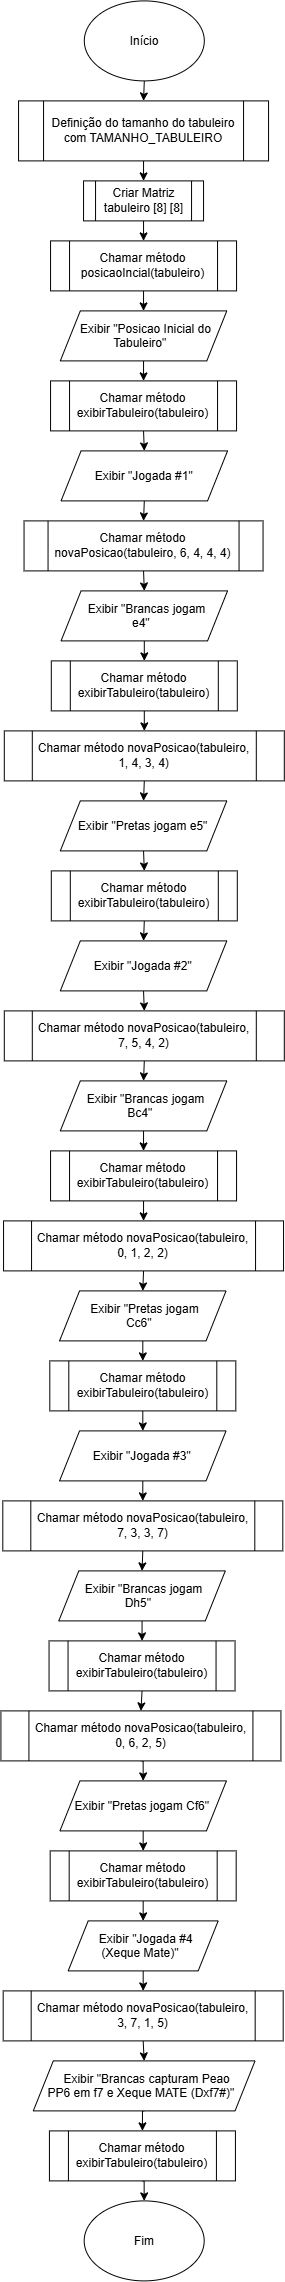

The diagram above was exported from draw.io. Its source (the exported page's mxGraphModel, read from the mxfile embedded in the PNG):
<mxGraphModel dx="1717" dy="937" grid="1" gridSize="10" guides="1" tooltips="1" connect="1" arrows="1" fold="1" page="1" pageScale="1" pageWidth="827" pageHeight="1169" math="0" shadow="0">
  <root>
    <mxCell id="0" />
    <mxCell id="1" parent="0" />
    <mxCell id="iFdZIUGkAZ92Y9VlMe0--11" edge="1" parent="1" source="iFdZIUGkAZ92Y9VlMe0--1" style="edgeStyle=orthogonalEdgeStyle;rounded=0;orthogonalLoop=1;jettySize=auto;html=1;exitX=0.5;exitY=1;exitDx=0;exitDy=0;entryX=0.5;entryY=0;entryDx=0;entryDy=0;" target="iFdZIUGkAZ92Y9VlMe0--2">
      <mxGeometry relative="1" as="geometry" />
    </mxCell>
    <mxCell id="iFdZIUGkAZ92Y9VlMe0--1" parent="1" style="ellipse;whiteSpace=wrap;html=1;shapeInside=1;" value="Início" vertex="1">
      <mxGeometry height="80" width="120" x="354" y="30" as="geometry" />
    </mxCell>
    <mxCell id="iFdZIUGkAZ92Y9VlMe0--10" edge="1" parent="1" source="iFdZIUGkAZ92Y9VlMe0--2" style="edgeStyle=orthogonalEdgeStyle;rounded=0;orthogonalLoop=1;jettySize=auto;html=1;exitX=0.5;exitY=1;exitDx=0;exitDy=0;entryX=0.5;entryY=0;entryDx=0;entryDy=0;" target="iFdZIUGkAZ92Y9VlMe0--3">
      <mxGeometry relative="1" as="geometry" />
    </mxCell>
    <mxCell id="iFdZIUGkAZ92Y9VlMe0--2" parent="1" style="shape=process;whiteSpace=wrap;html=1;backgroundOutline=1;" value="Definição do tamanho do tabuleiro com TAMANHO_TABULEIRO" vertex="1">
      <mxGeometry height="60" width="250" x="288.25" y="130" as="geometry" />
    </mxCell>
    <mxCell id="iFdZIUGkAZ92Y9VlMe0--12" edge="1" parent="1" source="iFdZIUGkAZ92Y9VlMe0--3" style="edgeStyle=orthogonalEdgeStyle;rounded=0;orthogonalLoop=1;jettySize=auto;html=1;exitX=0.5;exitY=1;exitDx=0;exitDy=0;entryX=0.5;entryY=0;entryDx=0;entryDy=0;" target="iFdZIUGkAZ92Y9VlMe0--5">
      <mxGeometry relative="1" as="geometry" />
    </mxCell>
    <mxCell id="iFdZIUGkAZ92Y9VlMe0--3" parent="1" style="shape=process;whiteSpace=wrap;html=1;backgroundOutline=1;" value="Criar Matriz tabuleiro [8] [8]" vertex="1">
      <mxGeometry height="40" width="120" x="353.25" y="210" as="geometry" />
    </mxCell>
    <mxCell id="iFdZIUGkAZ92Y9VlMe0--14" edge="1" parent="1" source="iFdZIUGkAZ92Y9VlMe0--4" style="edgeStyle=orthogonalEdgeStyle;rounded=0;orthogonalLoop=1;jettySize=auto;html=1;exitX=0.5;exitY=1;exitDx=0;exitDy=0;entryX=0.5;entryY=0;entryDx=0;entryDy=0;" target="iFdZIUGkAZ92Y9VlMe0--7">
      <mxGeometry relative="1" as="geometry" />
    </mxCell>
    <mxCell id="iFdZIUGkAZ92Y9VlMe0--4" parent="1" style="shape=parallelogram;perimeter=parallelogramPerimeter;whiteSpace=wrap;html=1;shapeInside=1;fixedSize=1;" value="Exibir &quot;Posicao Inicial do Tabuleiro&quot;" vertex="1">
      <mxGeometry height="50" width="166.5" x="330" y="340" as="geometry" />
    </mxCell>
    <mxCell id="iFdZIUGkAZ92Y9VlMe0--13" edge="1" parent="1" source="iFdZIUGkAZ92Y9VlMe0--5" style="edgeStyle=orthogonalEdgeStyle;rounded=0;orthogonalLoop=1;jettySize=auto;html=1;exitX=0.5;exitY=1;exitDx=0;exitDy=0;entryX=0.5;entryY=0;entryDx=0;entryDy=0;" target="iFdZIUGkAZ92Y9VlMe0--4">
      <mxGeometry relative="1" as="geometry" />
    </mxCell>
    <mxCell id="iFdZIUGkAZ92Y9VlMe0--5" parent="1" style="shape=process;whiteSpace=wrap;html=1;backgroundOutline=1;" value="Chamar método posicaoIncial(tabuleiro)" vertex="1">
      <mxGeometry height="50" width="186" x="320.25" y="270" as="geometry" />
    </mxCell>
    <mxCell id="iFdZIUGkAZ92Y9VlMe0--15" edge="1" parent="1" source="iFdZIUGkAZ92Y9VlMe0--7" style="edgeStyle=orthogonalEdgeStyle;rounded=0;orthogonalLoop=1;jettySize=auto;html=1;exitX=0.5;exitY=1;exitDx=0;exitDy=0;entryX=0.5;entryY=0;entryDx=0;entryDy=0;" target="iFdZIUGkAZ92Y9VlMe0--8">
      <mxGeometry relative="1" as="geometry" />
    </mxCell>
    <mxCell id="iFdZIUGkAZ92Y9VlMe0--7" parent="1" style="shape=process;whiteSpace=wrap;html=1;backgroundOutline=1;" value="Chamar método exibirTabuleiro(tabuleiro)" vertex="1">
      <mxGeometry height="50" width="186" x="320.25" y="410" as="geometry" />
    </mxCell>
    <mxCell id="iFdZIUGkAZ92Y9VlMe0--28" edge="1" parent="1" source="iFdZIUGkAZ92Y9VlMe0--8" style="edgeStyle=orthogonalEdgeStyle;rounded=0;orthogonalLoop=1;jettySize=auto;html=1;exitX=0.5;exitY=1;exitDx=0;exitDy=0;entryX=0.5;entryY=0;entryDx=0;entryDy=0;" target="iFdZIUGkAZ92Y9VlMe0--9">
      <mxGeometry relative="1" as="geometry" />
    </mxCell>
    <mxCell id="iFdZIUGkAZ92Y9VlMe0--8" parent="1" style="shape=parallelogram;perimeter=parallelogramPerimeter;whiteSpace=wrap;html=1;shapeInside=1;fixedSize=1;" value="Exibir &quot;Jogada #1&quot;" vertex="1">
      <mxGeometry height="50" width="166.5" x="330.75" y="480" as="geometry" />
    </mxCell>
    <mxCell id="iFdZIUGkAZ92Y9VlMe0--29" edge="1" parent="1" source="iFdZIUGkAZ92Y9VlMe0--9" style="edgeStyle=orthogonalEdgeStyle;rounded=0;orthogonalLoop=1;jettySize=auto;html=1;exitX=0.5;exitY=1;exitDx=0;exitDy=0;entryX=0.5;entryY=0;entryDx=0;entryDy=0;" target="iFdZIUGkAZ92Y9VlMe0--16">
      <mxGeometry relative="1" as="geometry" />
    </mxCell>
    <mxCell id="iFdZIUGkAZ92Y9VlMe0--9" parent="1" style="shape=process;whiteSpace=wrap;html=1;backgroundOutline=1;" value="Chamar método novaPosicao(tabuleiro, 6, 4, 4, 4)" vertex="1">
      <mxGeometry height="50" width="239" x="293.75" y="550" as="geometry" />
    </mxCell>
    <mxCell id="iFdZIUGkAZ92Y9VlMe0--30" edge="1" parent="1" source="iFdZIUGkAZ92Y9VlMe0--16" style="edgeStyle=orthogonalEdgeStyle;rounded=0;orthogonalLoop=1;jettySize=auto;html=1;exitX=0.5;exitY=1;exitDx=0;exitDy=0;entryX=0.5;entryY=0;entryDx=0;entryDy=0;" target="iFdZIUGkAZ92Y9VlMe0--19">
      <mxGeometry relative="1" as="geometry" />
    </mxCell>
    <mxCell id="iFdZIUGkAZ92Y9VlMe0--16" parent="1" style="shape=parallelogram;perimeter=parallelogramPerimeter;whiteSpace=wrap;html=1;shapeInside=1;fixedSize=1;" value="Exibir &quot;Brancas jogam e4&quot;" vertex="1">
      <mxGeometry height="50" width="166.5" x="330.75" y="620" as="geometry" />
    </mxCell>
    <mxCell id="iFdZIUGkAZ92Y9VlMe0--31" edge="1" parent="1" source="iFdZIUGkAZ92Y9VlMe0--19" style="edgeStyle=orthogonalEdgeStyle;rounded=0;orthogonalLoop=1;jettySize=auto;html=1;exitX=0.5;exitY=1;exitDx=0;exitDy=0;entryX=0.5;entryY=0;entryDx=0;entryDy=0;" target="iFdZIUGkAZ92Y9VlMe0--20">
      <mxGeometry relative="1" as="geometry" />
    </mxCell>
    <mxCell id="iFdZIUGkAZ92Y9VlMe0--19" parent="1" style="shape=process;whiteSpace=wrap;html=1;backgroundOutline=1;" value="Chamar método exibirTabuleiro(tabuleiro)" vertex="1">
      <mxGeometry height="50" width="186" x="321" y="690" as="geometry" />
    </mxCell>
    <mxCell id="iFdZIUGkAZ92Y9VlMe0--32" edge="1" parent="1" source="iFdZIUGkAZ92Y9VlMe0--20" style="edgeStyle=orthogonalEdgeStyle;rounded=0;orthogonalLoop=1;jettySize=auto;html=1;exitX=0.5;exitY=1;exitDx=0;exitDy=0;entryX=0.5;entryY=0;entryDx=0;entryDy=0;" target="iFdZIUGkAZ92Y9VlMe0--21">
      <mxGeometry relative="1" as="geometry" />
    </mxCell>
    <mxCell id="iFdZIUGkAZ92Y9VlMe0--20" parent="1" style="shape=process;whiteSpace=wrap;html=1;backgroundOutline=1;" value="Chamar método&amp;nbsp;novaPosicao(tabuleiro, 1, 4, 3, 4)" vertex="1">
      <mxGeometry height="50" width="280" x="274" y="760" as="geometry" />
    </mxCell>
    <mxCell id="iFdZIUGkAZ92Y9VlMe0--33" edge="1" parent="1" source="iFdZIUGkAZ92Y9VlMe0--21" style="edgeStyle=orthogonalEdgeStyle;rounded=0;orthogonalLoop=1;jettySize=auto;html=1;exitX=0.5;exitY=1;exitDx=0;exitDy=0;entryX=0.5;entryY=0;entryDx=0;entryDy=0;" target="iFdZIUGkAZ92Y9VlMe0--23">
      <mxGeometry relative="1" as="geometry" />
    </mxCell>
    <mxCell id="iFdZIUGkAZ92Y9VlMe0--21" parent="1" style="shape=parallelogram;perimeter=parallelogramPerimeter;whiteSpace=wrap;html=1;shapeInside=1;fixedSize=1;" value="Exibir &quot;Pretas jogam e5&quot;" vertex="1">
      <mxGeometry height="50" width="166.5" x="330" y="830" as="geometry" />
    </mxCell>
    <mxCell id="iFdZIUGkAZ92Y9VlMe0--34" edge="1" parent="1" source="iFdZIUGkAZ92Y9VlMe0--23" style="edgeStyle=orthogonalEdgeStyle;rounded=0;orthogonalLoop=1;jettySize=auto;html=1;exitX=0.5;exitY=1;exitDx=0;exitDy=0;entryX=0.5;entryY=0;entryDx=0;entryDy=0;" target="iFdZIUGkAZ92Y9VlMe0--24">
      <mxGeometry relative="1" as="geometry" />
    </mxCell>
    <mxCell id="iFdZIUGkAZ92Y9VlMe0--23" parent="1" style="shape=process;whiteSpace=wrap;html=1;backgroundOutline=1;" value="Chamar método exibirTabuleiro(tabuleiro)" vertex="1">
      <mxGeometry height="50" width="186" x="321" y="900" as="geometry" />
    </mxCell>
    <mxCell id="iFdZIUGkAZ92Y9VlMe0--35" edge="1" parent="1" source="iFdZIUGkAZ92Y9VlMe0--24" style="edgeStyle=orthogonalEdgeStyle;rounded=0;orthogonalLoop=1;jettySize=auto;html=1;exitX=0.5;exitY=1;exitDx=0;exitDy=0;entryX=0.5;entryY=0;entryDx=0;entryDy=0;" target="iFdZIUGkAZ92Y9VlMe0--25">
      <mxGeometry relative="1" as="geometry" />
    </mxCell>
    <mxCell id="iFdZIUGkAZ92Y9VlMe0--24" parent="1" style="shape=parallelogram;perimeter=parallelogramPerimeter;whiteSpace=wrap;html=1;shapeInside=1;fixedSize=1;" value="Exibir &quot;Jogada #2&quot;" vertex="1">
      <mxGeometry height="50" width="166.5" x="330" y="970" as="geometry" />
    </mxCell>
    <mxCell id="iFdZIUGkAZ92Y9VlMe0--36" edge="1" parent="1" source="iFdZIUGkAZ92Y9VlMe0--25" style="edgeStyle=orthogonalEdgeStyle;rounded=0;orthogonalLoop=1;jettySize=auto;html=1;exitX=0.5;exitY=1;exitDx=0;exitDy=0;entryX=0.5;entryY=0;entryDx=0;entryDy=0;" target="iFdZIUGkAZ92Y9VlMe0--26">
      <mxGeometry relative="1" as="geometry" />
    </mxCell>
    <mxCell id="iFdZIUGkAZ92Y9VlMe0--25" parent="1" style="shape=process;whiteSpace=wrap;html=1;backgroundOutline=1;" value="Chamar método&amp;nbsp;novaPosicao(tabuleiro, 7, 5, 4, 2)" vertex="1">
      <mxGeometry height="50" width="280" x="274" y="1040" as="geometry" />
    </mxCell>
    <mxCell id="iFdZIUGkAZ92Y9VlMe0--37" edge="1" parent="1" source="iFdZIUGkAZ92Y9VlMe0--26" style="edgeStyle=orthogonalEdgeStyle;rounded=0;orthogonalLoop=1;jettySize=auto;html=1;exitX=0.5;exitY=1;exitDx=0;exitDy=0;entryX=0.5;entryY=0;entryDx=0;entryDy=0;" target="iFdZIUGkAZ92Y9VlMe0--27">
      <mxGeometry relative="1" as="geometry" />
    </mxCell>
    <mxCell id="iFdZIUGkAZ92Y9VlMe0--26" parent="1" style="shape=parallelogram;perimeter=parallelogramPerimeter;whiteSpace=wrap;html=1;shapeInside=1;fixedSize=1;" value="Exibir &quot;Brancas jogam Bc4&quot;" vertex="1">
      <mxGeometry height="50" width="166.5" x="330" y="1110" as="geometry" />
    </mxCell>
    <mxCell id="iFdZIUGkAZ92Y9VlMe0--51" edge="1" parent="1" source="iFdZIUGkAZ92Y9VlMe0--27" style="edgeStyle=orthogonalEdgeStyle;rounded=0;orthogonalLoop=1;jettySize=auto;html=1;exitX=0.5;exitY=1;exitDx=0;exitDy=0;entryX=0.5;entryY=0;entryDx=0;entryDy=0;" target="iFdZIUGkAZ92Y9VlMe0--40">
      <mxGeometry relative="1" as="geometry" />
    </mxCell>
    <mxCell id="iFdZIUGkAZ92Y9VlMe0--27" parent="1" style="shape=process;whiteSpace=wrap;html=1;backgroundOutline=1;" value="Chamar método exibirTabuleiro(tabuleiro)" vertex="1">
      <mxGeometry height="50" width="186" x="320.25" y="1180" as="geometry" />
    </mxCell>
    <mxCell id="iFdZIUGkAZ92Y9VlMe0--39" edge="1" parent="1" source="iFdZIUGkAZ92Y9VlMe0--40" style="edgeStyle=orthogonalEdgeStyle;rounded=0;orthogonalLoop=1;jettySize=auto;html=1;exitX=0.5;exitY=1;exitDx=0;exitDy=0;entryX=0.5;entryY=0;entryDx=0;entryDy=0;" target="iFdZIUGkAZ92Y9VlMe0--42">
      <mxGeometry relative="1" as="geometry" />
    </mxCell>
    <mxCell id="iFdZIUGkAZ92Y9VlMe0--40" parent="1" style="shape=process;whiteSpace=wrap;html=1;backgroundOutline=1;" value="Chamar método&amp;nbsp;novaPosicao(tabuleiro, 0, 1, 2, 2)" vertex="1">
      <mxGeometry height="50" width="280" x="273.25" y="1250" as="geometry" />
    </mxCell>
    <mxCell id="iFdZIUGkAZ92Y9VlMe0--41" edge="1" parent="1" source="iFdZIUGkAZ92Y9VlMe0--42" style="edgeStyle=orthogonalEdgeStyle;rounded=0;orthogonalLoop=1;jettySize=auto;html=1;exitX=0.5;exitY=1;exitDx=0;exitDy=0;entryX=0.5;entryY=0;entryDx=0;entryDy=0;" target="iFdZIUGkAZ92Y9VlMe0--43">
      <mxGeometry relative="1" as="geometry" />
    </mxCell>
    <mxCell id="iFdZIUGkAZ92Y9VlMe0--42" parent="1" style="shape=parallelogram;perimeter=parallelogramPerimeter;whiteSpace=wrap;html=1;shapeInside=1;fixedSize=1;" value="Exibir &quot;Pretas jogam Cc6&quot;" vertex="1">
      <mxGeometry height="50" width="166.5" x="329.25" y="1320" as="geometry" />
    </mxCell>
    <mxCell id="iFdZIUGkAZ92Y9VlMe0--45" edge="1" parent="1" source="iFdZIUGkAZ92Y9VlMe0--43" style="edgeStyle=orthogonalEdgeStyle;rounded=0;orthogonalLoop=1;jettySize=auto;html=1;exitX=0.5;exitY=1;exitDx=0;exitDy=0;entryX=0.5;entryY=0;entryDx=0;entryDy=0;" target="iFdZIUGkAZ92Y9VlMe0--44">
      <mxGeometry relative="1" as="geometry" />
    </mxCell>
    <mxCell id="iFdZIUGkAZ92Y9VlMe0--43" parent="1" style="shape=process;whiteSpace=wrap;html=1;backgroundOutline=1;" value="Chamar método exibirTabuleiro(tabuleiro)" vertex="1">
      <mxGeometry height="50" width="186" x="319.5" y="1390" as="geometry" />
    </mxCell>
    <mxCell id="iFdZIUGkAZ92Y9VlMe0--52" edge="1" parent="1" source="iFdZIUGkAZ92Y9VlMe0--44" style="edgeStyle=orthogonalEdgeStyle;rounded=0;orthogonalLoop=1;jettySize=auto;html=1;exitX=0.5;exitY=1;exitDx=0;exitDy=0;entryX=0.5;entryY=0;entryDx=0;entryDy=0;" target="iFdZIUGkAZ92Y9VlMe0--47">
      <mxGeometry relative="1" as="geometry" />
    </mxCell>
    <mxCell id="iFdZIUGkAZ92Y9VlMe0--44" parent="1" style="shape=parallelogram;perimeter=parallelogramPerimeter;whiteSpace=wrap;html=1;shapeInside=1;fixedSize=1;" value="Exibir &quot;Jogada #3&quot;" vertex="1">
      <mxGeometry height="50" width="166.5" x="329.25" y="1460" as="geometry" />
    </mxCell>
    <mxCell id="iFdZIUGkAZ92Y9VlMe0--46" edge="1" parent="1" source="iFdZIUGkAZ92Y9VlMe0--47" style="edgeStyle=orthogonalEdgeStyle;rounded=0;orthogonalLoop=1;jettySize=auto;html=1;exitX=0.5;exitY=1;exitDx=0;exitDy=0;entryX=0.5;entryY=0;entryDx=0;entryDy=0;" target="iFdZIUGkAZ92Y9VlMe0--49">
      <mxGeometry relative="1" as="geometry" />
    </mxCell>
    <mxCell id="iFdZIUGkAZ92Y9VlMe0--47" parent="1" style="shape=process;whiteSpace=wrap;html=1;backgroundOutline=1;" value="Chamar método&amp;nbsp;novaPosicao(tabuleiro, 7, 3, 3, 7)" vertex="1">
      <mxGeometry height="50" width="280" x="272.5" y="1530" as="geometry" />
    </mxCell>
    <mxCell id="iFdZIUGkAZ92Y9VlMe0--48" edge="1" parent="1" source="iFdZIUGkAZ92Y9VlMe0--49" style="edgeStyle=orthogonalEdgeStyle;rounded=0;orthogonalLoop=1;jettySize=auto;html=1;exitX=0.5;exitY=1;exitDx=0;exitDy=0;entryX=0.5;entryY=0;entryDx=0;entryDy=0;" target="iFdZIUGkAZ92Y9VlMe0--50">
      <mxGeometry relative="1" as="geometry" />
    </mxCell>
    <mxCell id="iFdZIUGkAZ92Y9VlMe0--49" parent="1" style="shape=parallelogram;perimeter=parallelogramPerimeter;whiteSpace=wrap;html=1;shapeInside=1;fixedSize=1;" value="Exibir &quot;Brancas jogam Dh5&quot;" vertex="1">
      <mxGeometry height="50" width="166.5" x="328.5" y="1600" as="geometry" />
    </mxCell>
    <mxCell id="iFdZIUGkAZ92Y9VlMe0--58" edge="1" parent="1" source="iFdZIUGkAZ92Y9VlMe0--50" style="edgeStyle=orthogonalEdgeStyle;rounded=0;orthogonalLoop=1;jettySize=auto;html=1;exitX=0.5;exitY=1;exitDx=0;exitDy=0;entryX=0.5;entryY=0;entryDx=0;entryDy=0;" target="iFdZIUGkAZ92Y9VlMe0--54">
      <mxGeometry relative="1" as="geometry" />
    </mxCell>
    <mxCell id="iFdZIUGkAZ92Y9VlMe0--50" parent="1" style="shape=process;whiteSpace=wrap;html=1;backgroundOutline=1;" value="Chamar método exibirTabuleiro(tabuleiro)" vertex="1">
      <mxGeometry height="50" width="186" x="318.75" y="1670" as="geometry" />
    </mxCell>
    <mxCell id="iFdZIUGkAZ92Y9VlMe0--53" edge="1" parent="1" source="iFdZIUGkAZ92Y9VlMe0--54" style="edgeStyle=orthogonalEdgeStyle;rounded=0;orthogonalLoop=1;jettySize=auto;html=1;exitX=0.5;exitY=1;exitDx=0;exitDy=0;entryX=0.5;entryY=0;entryDx=0;entryDy=0;" target="iFdZIUGkAZ92Y9VlMe0--56">
      <mxGeometry relative="1" as="geometry" />
    </mxCell>
    <mxCell id="iFdZIUGkAZ92Y9VlMe0--54" parent="1" style="shape=process;whiteSpace=wrap;html=1;backgroundOutline=1;" value="Chamar método&amp;nbsp;novaPosicao(tabuleiro, 0, 6, 2, 5)" vertex="1">
      <mxGeometry height="50" width="280" x="270.63" y="1740" as="geometry" />
    </mxCell>
    <mxCell id="iFdZIUGkAZ92Y9VlMe0--55" edge="1" parent="1" source="iFdZIUGkAZ92Y9VlMe0--56" style="edgeStyle=orthogonalEdgeStyle;rounded=0;orthogonalLoop=1;jettySize=auto;html=1;exitX=0.5;exitY=1;exitDx=0;exitDy=0;entryX=0.5;entryY=0;entryDx=0;entryDy=0;" target="iFdZIUGkAZ92Y9VlMe0--57">
      <mxGeometry relative="1" as="geometry" />
    </mxCell>
    <mxCell id="iFdZIUGkAZ92Y9VlMe0--56" parent="1" style="shape=parallelogram;perimeter=parallelogramPerimeter;whiteSpace=wrap;html=1;shapeInside=1;fixedSize=1;" value="Exibir &quot;Pretas jogam Cf6&quot;" vertex="1">
      <mxGeometry height="50" width="166.5" x="329.63" y="1810" as="geometry" />
    </mxCell>
    <mxCell id="iFdZIUGkAZ92Y9VlMe0--60" edge="1" parent="1" source="iFdZIUGkAZ92Y9VlMe0--57" style="edgeStyle=orthogonalEdgeStyle;rounded=0;orthogonalLoop=1;jettySize=auto;html=1;exitX=0.5;exitY=1;exitDx=0;exitDy=0;entryX=0.5;entryY=0;entryDx=0;entryDy=0;" target="iFdZIUGkAZ92Y9VlMe0--59">
      <mxGeometry relative="1" as="geometry" />
    </mxCell>
    <mxCell id="iFdZIUGkAZ92Y9VlMe0--57" parent="1" style="shape=process;whiteSpace=wrap;html=1;backgroundOutline=1;" value="Chamar método exibirTabuleiro(tabuleiro)" vertex="1">
      <mxGeometry height="50" width="186" x="319.88" y="1880" as="geometry" />
    </mxCell>
    <mxCell id="iFdZIUGkAZ92Y9VlMe0--66" edge="1" parent="1" source="iFdZIUGkAZ92Y9VlMe0--59" style="edgeStyle=orthogonalEdgeStyle;rounded=0;orthogonalLoop=1;jettySize=auto;html=1;exitX=0.5;exitY=1;exitDx=0;exitDy=0;entryX=0.5;entryY=0;entryDx=0;entryDy=0;" target="iFdZIUGkAZ92Y9VlMe0--62">
      <mxGeometry relative="1" as="geometry" />
    </mxCell>
    <mxCell id="iFdZIUGkAZ92Y9VlMe0--59" parent="1" style="shape=parallelogram;perimeter=parallelogramPerimeter;whiteSpace=wrap;html=1;shapeInside=1;fixedSize=1;" value="Exibir &quot;Jogada #4 (Xeque Mate)&quot;" vertex="1">
      <mxGeometry height="50" width="150" x="337.88" y="1950" as="geometry" />
    </mxCell>
    <mxCell id="iFdZIUGkAZ92Y9VlMe0--61" edge="1" parent="1" source="iFdZIUGkAZ92Y9VlMe0--62" style="edgeStyle=orthogonalEdgeStyle;rounded=0;orthogonalLoop=1;jettySize=auto;html=1;exitX=0.5;exitY=1;exitDx=0;exitDy=0;entryX=0.5;entryY=0;entryDx=0;entryDy=0;" target="iFdZIUGkAZ92Y9VlMe0--64">
      <mxGeometry relative="1" as="geometry" />
    </mxCell>
    <mxCell id="iFdZIUGkAZ92Y9VlMe0--62" parent="1" style="shape=process;whiteSpace=wrap;html=1;backgroundOutline=1;" value="Chamar método&amp;nbsp;novaPosicao(tabuleiro, 3, 7, 1, 5)" vertex="1">
      <mxGeometry height="50" width="280" x="272.88" y="2020" as="geometry" />
    </mxCell>
    <mxCell id="iFdZIUGkAZ92Y9VlMe0--63" edge="1" parent="1" source="iFdZIUGkAZ92Y9VlMe0--64" style="edgeStyle=orthogonalEdgeStyle;rounded=0;orthogonalLoop=1;jettySize=auto;html=1;exitX=0.5;exitY=1;exitDx=0;exitDy=0;entryX=0.5;entryY=0;entryDx=0;entryDy=0;" target="iFdZIUGkAZ92Y9VlMe0--65">
      <mxGeometry relative="1" as="geometry" />
    </mxCell>
    <mxCell id="iFdZIUGkAZ92Y9VlMe0--64" parent="1" style="shape=parallelogram;perimeter=parallelogramPerimeter;whiteSpace=wrap;html=1;shapeInside=1;fixedSize=1;" value="Exibir &quot;Brancas capturam Peao PP6 em f7 e Xeque MATE (Dxf7#)&quot;" vertex="1">
      <mxGeometry height="50" width="221.75" x="303" y="2090" as="geometry" />
    </mxCell>
    <mxCell id="iFdZIUGkAZ92Y9VlMe0--68" edge="1" parent="1" source="iFdZIUGkAZ92Y9VlMe0--65" style="edgeStyle=orthogonalEdgeStyle;rounded=0;orthogonalLoop=1;jettySize=auto;html=1;exitX=0.5;exitY=1;exitDx=0;exitDy=0;entryX=0.5;entryY=0;entryDx=0;entryDy=0;" target="iFdZIUGkAZ92Y9VlMe0--67">
      <mxGeometry relative="1" as="geometry" />
    </mxCell>
    <mxCell id="iFdZIUGkAZ92Y9VlMe0--65" parent="1" style="shape=process;whiteSpace=wrap;html=1;backgroundOutline=1;" value="Chamar método exibirTabuleiro(tabuleiro)" vertex="1">
      <mxGeometry height="50" width="186" x="319.13" y="2160" as="geometry" />
    </mxCell>
    <mxCell id="iFdZIUGkAZ92Y9VlMe0--67" parent="1" style="ellipse;whiteSpace=wrap;html=1;shapeInside=1;" value="Fim" vertex="1">
      <mxGeometry height="80" width="120" x="353.88" y="2230" as="geometry" />
    </mxCell>
  </root>
</mxGraphModel>